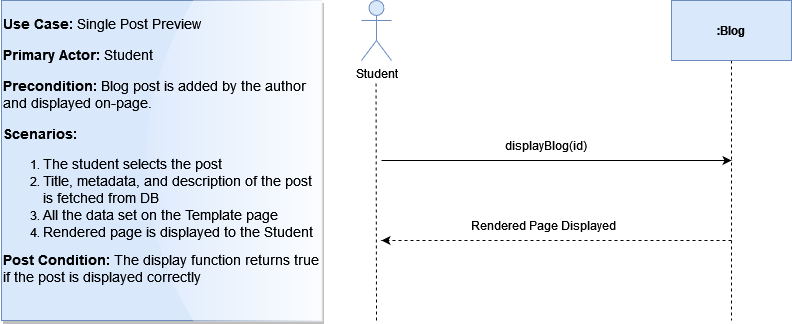

The diagram above was exported from draw.io. Its source (the exported page's mxGraphModel, read from the mxfile embedded in the PNG):
<mxGraphModel dx="868" dy="479" grid="1" gridSize="10" guides="1" tooltips="1" connect="1" arrows="1" fold="1" page="1" pageScale="1" pageWidth="850" pageHeight="1100" math="0" shadow="0">
  <root>
    <mxCell id="0" />
    <mxCell id="1" parent="0" />
    <mxCell id="Xe5JSmHtTkmN7fNrTZ54-3" value="" style="group" vertex="1" connectable="0" parent="1">
      <mxGeometry x="480" y="120" width="30" height="320" as="geometry" />
    </mxCell>
    <mxCell id="Xe5JSmHtTkmN7fNrTZ54-1" value="Student" style="shape=umlActor;verticalLabelPosition=bottom;verticalAlign=top;html=1;outlineConnect=0;fillColor=#dae8fc;strokeColor=#6c8ebf;" vertex="1" parent="Xe5JSmHtTkmN7fNrTZ54-3">
      <mxGeometry width="30" height="60" as="geometry" />
    </mxCell>
    <mxCell id="Xe5JSmHtTkmN7fNrTZ54-2" value="" style="endArrow=none;dashed=1;html=1;rounded=0;" edge="1" parent="Xe5JSmHtTkmN7fNrTZ54-3">
      <mxGeometry width="50" height="50" relative="1" as="geometry">
        <mxPoint x="15" y="320" as="sourcePoint" />
        <mxPoint x="14.5" y="80" as="targetPoint" />
      </mxGeometry>
    </mxCell>
    <mxCell id="Xe5JSmHtTkmN7fNrTZ54-8" value="" style="group" vertex="1" connectable="0" parent="1">
      <mxGeometry x="790" y="120" width="120" height="320" as="geometry" />
    </mxCell>
    <mxCell id="Xe5JSmHtTkmN7fNrTZ54-7" style="edgeStyle=orthogonalEdgeStyle;rounded=0;orthogonalLoop=1;jettySize=auto;html=1;exitX=0.5;exitY=1;exitDx=0;exitDy=0;dashed=1;endArrow=none;endFill=0;" edge="1" parent="Xe5JSmHtTkmN7fNrTZ54-8" source="Xe5JSmHtTkmN7fNrTZ54-5">
      <mxGeometry relative="1" as="geometry">
        <mxPoint x="60" y="320" as="targetPoint" />
      </mxGeometry>
    </mxCell>
    <mxCell id="Xe5JSmHtTkmN7fNrTZ54-5" value="&lt;b&gt;:Blog&lt;/b&gt;" style="rounded=0;whiteSpace=wrap;html=1;fillColor=#dae8fc;strokeColor=#6c8ebf;" vertex="1" parent="Xe5JSmHtTkmN7fNrTZ54-8">
      <mxGeometry width="120" height="60" as="geometry" />
    </mxCell>
    <mxCell id="Xe5JSmHtTkmN7fNrTZ54-10" value="" style="endArrow=classic;html=1;rounded=0;dashed=1;" edge="1" parent="1">
      <mxGeometry width="50" height="50" relative="1" as="geometry">
        <mxPoint x="850" y="360" as="sourcePoint" />
        <mxPoint x="500" y="360" as="targetPoint" />
        <Array as="points">
          <mxPoint x="670" y="360" />
        </Array>
      </mxGeometry>
    </mxCell>
    <mxCell id="Xe5JSmHtTkmN7fNrTZ54-11" value="" style="endArrow=classic;html=1;rounded=0;" edge="1" parent="1">
      <mxGeometry width="50" height="50" relative="1" as="geometry">
        <mxPoint x="500" y="280" as="sourcePoint" />
        <mxPoint x="850" y="280" as="targetPoint" />
      </mxGeometry>
    </mxCell>
    <mxCell id="Xe5JSmHtTkmN7fNrTZ54-13" value="displayBlog(id)" style="text;html=1;strokeColor=none;fillColor=none;align=center;verticalAlign=middle;whiteSpace=wrap;rounded=0;" vertex="1" parent="1">
      <mxGeometry x="635" y="250" width="60" height="30" as="geometry" />
    </mxCell>
    <mxCell id="Xe5JSmHtTkmN7fNrTZ54-15" value="Rendered Page Displayed" style="text;html=1;strokeColor=none;fillColor=none;align=center;verticalAlign=middle;whiteSpace=wrap;rounded=0;" vertex="1" parent="1">
      <mxGeometry x="580" y="330" width="165" height="30" as="geometry" />
    </mxCell>
    <mxCell id="Xe5JSmHtTkmN7fNrTZ54-17" value="&lt;p style=&quot;font-size: 14px&quot; align=&quot;left&quot;&gt;&lt;font style=&quot;font-size: 14px&quot;&gt;&lt;span&gt;&lt;b&gt;Use Case:&lt;/b&gt; Single Post Preview&lt;/span&gt;&lt;/font&gt;&lt;/p&gt;&lt;p style=&quot;font-size: 14px&quot; align=&quot;left&quot;&gt;&lt;font style=&quot;font-size: 14px&quot;&gt;&lt;span&gt;&lt;b&gt;Primary Actor: &lt;/b&gt;Student&lt;/span&gt;&lt;/font&gt;&lt;/p&gt;&lt;p style=&quot;font-size: 14px&quot; align=&quot;left&quot;&gt;&lt;font style=&quot;font-size: 14px&quot;&gt;&lt;span&gt;&lt;b&gt;Precondition:&lt;/b&gt; Blog post is added by the author and displayed on-page.&lt;/span&gt;&lt;/font&gt;&lt;/p&gt;&lt;p style=&quot;font-size: 14px&quot; align=&quot;left&quot;&gt;&lt;font style=&quot;font-size: 14px&quot;&gt;&lt;b&gt;&lt;span&gt;Scenarios:&lt;/span&gt;&lt;/b&gt;&lt;/font&gt;&lt;/p&gt;&lt;ol&gt;&lt;li&gt;&lt;font style=&quot;font-size: 14px&quot;&gt;&lt;span&gt;The student selects the post&lt;/span&gt;&lt;/font&gt;&lt;/li&gt;&lt;li&gt;&lt;font style=&quot;font-size: 14px&quot;&gt;&lt;span&gt;Title, metadata, and description of the post is fetched from DB&lt;/span&gt;&lt;/font&gt;&lt;/li&gt;&lt;li&gt;&lt;font style=&quot;font-size: 14px&quot;&gt;&lt;span&gt;All the data set on the Template page&lt;/span&gt;&lt;/font&gt;&lt;/li&gt;&lt;li&gt;&lt;font style=&quot;font-size: 14px&quot;&gt;&lt;span&gt;Rendered page is displayed to the Student&lt;/span&gt;&lt;/font&gt;&lt;/li&gt;&lt;/ol&gt;&lt;div style=&quot;font-size: 14px&quot; align=&quot;left&quot;&gt;&lt;font style=&quot;font-size: 14px&quot;&gt;&lt;b&gt;&lt;span&gt;Post Condition: &lt;/span&gt;&lt;/b&gt;&lt;span&gt;The display function returns true if the post is displayed correctly&lt;br&gt;&lt;/span&gt;&lt;b&gt;&lt;span&gt;&lt;/span&gt;&lt;/b&gt;&lt;/font&gt;&lt;/div&gt;&lt;div style=&quot;font-size: 14px&quot; align=&quot;left&quot;&gt;&lt;font style=&quot;font-size: 14px&quot;&gt;&lt;b&gt;&lt;span&gt;&lt;span style=&quot;white-space: pre&quot;&gt;&lt;span style=&quot;white-space: pre&quot;&gt;&#09;&lt;/span&gt;&#09;&lt;/span&gt;&lt;br&gt;&lt;/span&gt;&lt;/b&gt;&lt;/font&gt;&lt;/div&gt;&lt;div style=&quot;font-size: 14px&quot; align=&quot;left&quot;&gt;&lt;span&gt;&lt;br&gt;&lt;/span&gt;&lt;/div&gt;" style="rounded=0.1;whiteSpace=wrap;html=1;align=left;shadow=1;sketch=0;glass=1;fillColor=#dae8fc;strokeColor=#6c8ebf;direction=south;" vertex="1" parent="1">
      <mxGeometry x="120" y="120" width="320" height="320" as="geometry" />
    </mxCell>
  </root>
</mxGraphModel>